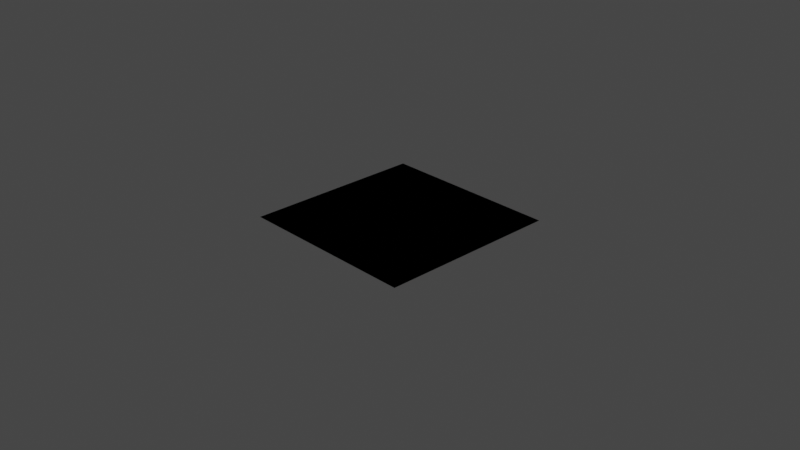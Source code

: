 # Source: basic_faces_with_camera.blend  (saved by Blender 3.3.6; exported with 4.5.12 LTS)
import bpy
from mathutils import Matrix  # noqa: F401  (used for matrix-valued properties, if any)

bpy.ops.wm.read_factory_settings(use_empty=True)
scene = bpy.context.scene
scene.name = 'Scene'

# ---- collections
col_collection = bpy.data.collections.new('Collection'); scene.collection.children.link(col_collection)
col_cube = bpy.data.collections.new('Cube'); scene.collection.children.link(col_cube)

# ---- images (referenced by path relative to the original .blend; pixels are not part of the script)
import os
ASSET_DIR = os.environ.get("B2B_ASSET_DIR", "")  # directory of the original .blend (textures are referenced by path, not embedded)
HERE = os.path.dirname(os.path.abspath(__file__))  # packed textures are extracted next to this script under _unpacked/

def load_image(name, relpath, width, height, colorspace="sRGB"):
    """Load a texture the original file referenced (path relative to the .blend, or extracted next to this script)."""
    p = next((c for c in (os.path.join(HERE, relpath), os.path.join(ASSET_DIR, relpath)) if relpath and os.path.exists(c)), "")
    if p:
        img = bpy.data.images.load(p, check_existing=True)
        img.name = name
    else:  # same state as the original file: an image datablock whose file is absent (Cycles renders it pink)
        img = bpy.data.images.new(name, width, height)
        img.source = "FILE"
        img.filepath = "//" + (relpath or name)
    img.colorspace_settings.name = colorspace
    return img
img_front_png = load_image('front.png', 'front.png', 1024, 1024, 'sRGB')
img_back_png = load_image('back.png', 'back.png', 1024, 1024, 'sRGB')
img_down_png = load_image('down.png', 'down.png', 1024, 1024, 'sRGB')
img_right_png = load_image('right.png', 'right.png', 1024, 1024, 'sRGB')
img_top_png = load_image('top.png', 'top.png', 1024, 1024, 'sRGB')
img_left_png = load_image('left.png', 'left.png', 1024, 1024, 'sRGB')

# ---- materials (node trees are filled in below, after node groups)
mat_front = bpy.data.materials.new('Front')
mat_front.use_transparent_shadow = False
mat_back = bpy.data.materials.new('back')
mat_back.use_transparent_shadow = False
mat_down = bpy.data.materials.new('down')
mat_down.use_transparent_shadow = False
mat_right = bpy.data.materials.new('right')
mat_right.use_transparent_shadow = False
mat_top = bpy.data.materials.new('top')
mat_top.use_transparent_shadow = False
mat_left = bpy.data.materials.new('left')
mat_left.use_transparent_shadow = False

# ---- material node trees
mat_front.use_nodes = True; mat_front.node_tree.nodes.clear()
_N = mat_front.node_tree.nodes; _L = mat_front.node_tree.links
n0 = _N.new('ShaderNodeBsdfPrincipled'); n0.name = 'Principled BSDF'; n0.location = (10, 300)
n0.distribution = 'GGX'
n0.subsurface_method = 'RANDOM_WALK_SKIN'
n0.inputs[3].default_value = 1.45
n0.inputs[27].default_value = (0.0, 0.0, 0.0, 1.0)
n0.inputs[28].default_value = 1.0
n1 = _N.new('ShaderNodeOutputMaterial'); n1.name = 'Material Output'; n1.location = (300, 300)
n2 = _N.new('ShaderNodeTexImage'); n2.name = 'Image Texture'; n2.location = (-280, 280)
n2.image = img_front_png
_L.new(n0.outputs[0], n1.inputs[0])
_L.new(n2.outputs[0], n0.inputs[0])
n1.is_active_output = True
mat_back.use_nodes = True; mat_back.node_tree.nodes.clear()
_N = mat_back.node_tree.nodes; _L = mat_back.node_tree.links
n0 = _N.new('ShaderNodeBsdfPrincipled'); n0.name = 'Principled BSDF'; n0.location = (10, 300)
n0.distribution = 'GGX'
n0.subsurface_method = 'RANDOM_WALK_SKIN'
n0.inputs[3].default_value = 1.45
n0.inputs[27].default_value = (0.0, 0.0, 0.0, 1.0)
n0.inputs[28].default_value = 1.0
n1 = _N.new('ShaderNodeOutputMaterial'); n1.name = 'Material Output'; n1.location = (300, 300)
n2 = _N.new('ShaderNodeTexImage'); n2.name = 'Image Texture'; n2.location = (-280, 280)
n2.image = img_back_png
_L.new(n0.outputs[0], n1.inputs[0])
_L.new(n2.outputs[0], n0.inputs[0])
n1.is_active_output = True
mat_down.use_nodes = True; mat_down.node_tree.nodes.clear()
_N = mat_down.node_tree.nodes; _L = mat_down.node_tree.links
n0 = _N.new('ShaderNodeBsdfPrincipled'); n0.name = 'Principled BSDF'; n0.location = (10, 300)
n0.distribution = 'GGX'
n0.subsurface_method = 'RANDOM_WALK_SKIN'
n0.inputs[3].default_value = 1.45
n0.inputs[27].default_value = (0.0, 0.0, 0.0, 1.0)
n0.inputs[28].default_value = 1.0
n1 = _N.new('ShaderNodeOutputMaterial'); n1.name = 'Material Output'; n1.location = (300, 300)
n2 = _N.new('ShaderNodeTexImage'); n2.name = 'Image Texture'; n2.location = (-280, 280)
n2.image = img_down_png
_L.new(n0.outputs[0], n1.inputs[0])
_L.new(n2.outputs[0], n0.inputs[0])
n1.is_active_output = True
mat_right.use_nodes = True; mat_right.node_tree.nodes.clear()
_N = mat_right.node_tree.nodes; _L = mat_right.node_tree.links
n0 = _N.new('ShaderNodeBsdfPrincipled'); n0.name = 'Principled BSDF'; n0.location = (10, 300)
n0.distribution = 'GGX'
n0.subsurface_method = 'RANDOM_WALK_SKIN'
n0.inputs[3].default_value = 1.45
n0.inputs[27].default_value = (0.0, 0.0, 0.0, 1.0)
n0.inputs[28].default_value = 1.0
n1 = _N.new('ShaderNodeOutputMaterial'); n1.name = 'Material Output'; n1.location = (300, 300)
n2 = _N.new('ShaderNodeTexImage'); n2.name = 'Image Texture'; n2.location = (-280, 280)
n2.image = img_right_png
_L.new(n0.outputs[0], n1.inputs[0])
_L.new(n2.outputs[0], n0.inputs[0])
n1.is_active_output = True
mat_top.use_nodes = True; mat_top.node_tree.nodes.clear()
_N = mat_top.node_tree.nodes; _L = mat_top.node_tree.links
n0 = _N.new('ShaderNodeBsdfPrincipled'); n0.name = 'Principled BSDF'; n0.location = (10, 300)
n0.distribution = 'GGX'
n0.subsurface_method = 'RANDOM_WALK_SKIN'
n0.inputs[3].default_value = 1.45
n0.inputs[27].default_value = (0.0, 0.0, 0.0, 1.0)
n0.inputs[28].default_value = 1.0
n1 = _N.new('ShaderNodeOutputMaterial'); n1.name = 'Material Output'; n1.location = (300, 300)
n2 = _N.new('ShaderNodeTexImage'); n2.name = 'Image Texture'; n2.location = (-280, 280)
n2.image = img_top_png
_L.new(n0.outputs[0], n1.inputs[0])
_L.new(n2.outputs[0], n0.inputs[0])
n1.is_active_output = True
mat_left.use_nodes = True; mat_left.node_tree.nodes.clear()
_N = mat_left.node_tree.nodes; _L = mat_left.node_tree.links
n0 = _N.new('ShaderNodeBsdfPrincipled'); n0.name = 'Principled BSDF'; n0.location = (10, 300)
n0.distribution = 'GGX'
n0.subsurface_method = 'RANDOM_WALK_SKIN'
n0.inputs[3].default_value = 1.45
n0.inputs[27].default_value = (0.0, 0.0, 0.0, 1.0)
n0.inputs[28].default_value = 1.0
n1 = _N.new('ShaderNodeOutputMaterial'); n1.name = 'Material Output'; n1.location = (300, 300)
n2 = _N.new('ShaderNodeTexImage'); n2.name = 'Image Texture'; n2.location = (-280, 280)
n2.image = img_left_png
_L.new(n0.outputs[0], n1.inputs[0])
_L.new(n2.outputs[0], n0.inputs[0])
n1.is_active_output = True

# ---- world
world_world = bpy.data.worlds.new('World'); scene.world = world_world
world_world.use_nodes = True; world_world.node_tree.nodes.clear()
_N = world_world.node_tree.nodes; _L = world_world.node_tree.links
n0 = _N.new('ShaderNodeOutputWorld'); n0.name = 'World Output'; n0.location = (300, 300)
n1 = _N.new('ShaderNodeBackground'); n1.name = 'Background'; n1.location = (10, 300)
n1.inputs[0].default_value = (0.05088, 0.05088, 0.05088, 1.0)
_L.new(n1.outputs[0], n0.inputs[0])
n0.is_active_output = True
world_world.color = (0.05088, 0.05088, 0.05088)
world_world.use_sun_shadow = False
world_world.sun_shadow_jitter_overblur = 0.0

# ---- cameras
cam_camera = bpy.data.cameras.new('Camera')
cam_camera.clip_end = 100.0
cam_camera.ortho_scale = 7.314

# ---- lights
light_light = bpy.data.lights.new('Light', 'POINT')
light_light.transmission_factor = 0.0
light_light.energy = 1000.0
light_light.shadow_soft_size = 0.1
light_light.shadow_maximum_resolution = 0.006
light_light.use_absolute_resolution = True

# ---- meshes
me_plane = bpy.data.meshes.new('Plane')
me_plane.from_pydata([(-1.0, -1.0, 0.0), (1.0, -1.0, 0.0), (-1.0, 1.0, 0.0), (1.0, 1.0, 0.0)], [], [(0, 1, 3, 2)])
_uv = me_plane.uv_layers.new(name='UVMap')
_uv.uv.foreach_set('vector', [0.0, 0.0, 1.0, 0.0, 1.0, 1.0, 0.0, 1.0])
me_plane.materials.append(mat_front)
me_plane.update()
me_plane_001 = bpy.data.meshes.new('Plane.001')
me_plane_001.from_pydata([(-1.0, -1.0, 0.0), (1.0, -1.0, 0.0), (-1.0, 1.0, 0.0), (1.0, 1.0, 0.0)], [], [(0, 1, 3, 2)])
_uv = me_plane_001.uv_layers.new(name='UVMap')
_uv.uv.foreach_set('vector', [0.0, 0.0, 1.0, 0.0, 1.0, 1.0, 0.0, 1.0])
me_plane_001.materials.append(mat_back)
me_plane_001.update()
me_plane_005 = bpy.data.meshes.new('Plane.005')
me_plane_005.from_pydata([(-1.0, -1.0, 0.0), (1.0, -1.0, 0.0), (-1.0, 1.0, 0.0), (1.0, 1.0, 0.0)], [], [(0, 1, 3, 2)])
_uv = me_plane_005.uv_layers.new(name='UVMap')
_uv.uv.foreach_set('vector', [0.0, 0.0, 1.0, 0.0, 1.0, 1.0, 0.0, 1.0])
me_plane_005.materials.append(mat_down)
me_plane_005.update()
me_plane_003 = bpy.data.meshes.new('Plane.003')
me_plane_003.from_pydata([(-1.0, -1.0, 0.0), (1.0, -1.0, 0.0), (-1.0, 1.0, 0.0), (1.0, 1.0, 0.0)], [], [(0, 1, 3, 2)])
_uv = me_plane_003.uv_layers.new(name='UVMap')
_uv.uv.foreach_set('vector', [0.0, 0.0, 1.0, 0.0, 1.0, 1.0, 0.0, 1.0])
me_plane_003.materials.append(mat_right)
me_plane_003.update()
me_plane_004 = bpy.data.meshes.new('Plane.004')
me_plane_004.from_pydata([(-1.0, -1.0, 0.0), (1.0, -1.0, 0.0), (-1.0, 1.0, 0.0), (1.0, 1.0, 0.0)], [], [(0, 1, 3, 2)])
_uv = me_plane_004.uv_layers.new(name='UVMap')
_uv.uv.foreach_set('vector', [0.0, 0.0, 1.0, 0.0, 1.0, 1.0, 0.0, 1.0])
me_plane_004.materials.append(mat_top)
me_plane_004.update()
me_plane_002 = bpy.data.meshes.new('Plane.002')
me_plane_002.from_pydata([(-1.0, -1.0, 0.0), (1.0, -1.0, 0.0), (-1.0, 1.0, 0.0), (1.0, 1.0, 0.0)], [], [(0, 1, 3, 2)])
_uv = me_plane_002.uv_layers.new(name='UVMap')
_uv.uv.foreach_set('vector', [0.0, 0.0, 1.0, 0.0, 1.0, 1.0, 0.0, 1.0])
me_plane_002.materials.append(mat_left)
me_plane_002.update()

# ---- objects
ob_light = bpy.data.objects.new('Light', light_light)
ob_camera = bpy.data.objects.new('Camera', cam_camera)
ob_front = bpy.data.objects.new('front', me_plane)
ob_back = bpy.data.objects.new('back', me_plane_001)
ob_down = bpy.data.objects.new('down', me_plane_005)
ob_right = bpy.data.objects.new('right', me_plane_003)
ob_top = bpy.data.objects.new('top', me_plane_004)
ob_left = bpy.data.objects.new('left', me_plane_002)

# ---- transforms, parenting, visibility, modifiers, constraints
ob_light.location = (4.076, 1.005, 5.904)
ob_light.rotation_euler = (0.6503, 0.05522, 1.866)
ob_light.lock_rotations_4d = False
ob_light.empty_display_type = 'ARROWS'
ob_light.color = (0.0, 0.0, 0.0, 0.0)
ob_light.lineart.crease_threshold = 0.0
ob_camera.location = (7.359, -6.926, 4.958)
ob_camera.rotation_euler = (1.109, 0.0, 0.8149)
ob_camera.lock_rotations_4d = False
ob_camera.empty_display_type = 'ARROWS'
ob_camera.color = (0.0, 0.0, 0.0, 0.0)
ob_camera.display_type = 'WIRE'
ob_camera.lineart.crease_threshold = 0.0
ob_front.location = (0.0, 0.0, 0.0)
ob_back.location = (0.0, 0.0, 0.0)
ob_down.location = (0.0, 0.0, 0.0)
ob_right.location = (0.0, 0.0, 0.0)
ob_top.location = (0.0, 0.0, 0.0)
ob_left.location = (0.0, 0.0, 0.0)

# ---- collection membership
col_collection.objects.link(ob_light)
col_collection.objects.link(ob_camera)
col_cube.objects.link(ob_front)
col_cube.objects.link(ob_back)
col_cube.objects.link(ob_down)
col_cube.objects.link(ob_right)
col_cube.objects.link(ob_top)
col_cube.objects.link(ob_left)

# ---- scene / render settings (as saved in the file)
scene.camera = ob_camera
scene.frame_start = 1; scene.frame_end = 250; scene.frame_set(22)
scene.render.engine = 'BLENDER_EEVEE_NEXT'
scene.cycles.sampling_pattern = 'TABULATED_SOBOL'
scene.cycles.use_light_tree = False
scene.view_settings.view_transform = 'Filmic'
bpy.context.view_layer.update()

